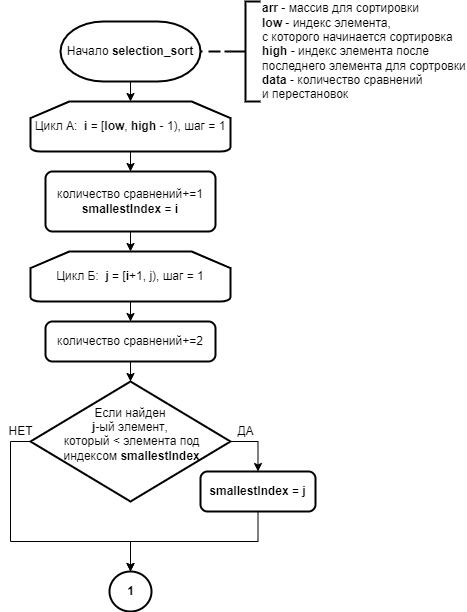

The diagram above was exported from draw.io. Its source (the exported page's mxGraphModel, read from the mxfile embedded in the PNG):
<mxGraphModel dx="782" dy="857" grid="1" gridSize="10" guides="1" tooltips="1" connect="1" arrows="1" fold="1" page="1" pageScale="1" pageWidth="827" pageHeight="1169" math="0" shadow="0">
  <root>
    <mxCell id="0" />
    <mxCell id="1" parent="0" />
    <mxCell id="2" style="edgeStyle=orthogonalEdgeStyle;rounded=0;orthogonalLoop=1;jettySize=auto;html=1;exitX=0.5;exitY=1;exitDx=0;exitDy=0;exitPerimeter=0;entryX=0.5;entryY=0;entryDx=0;entryDy=0;entryPerimeter=0;endArrow=classic;endFill=1;strokeWidth=1;" edge="1" source="3" target="7" parent="1">
      <mxGeometry relative="1" as="geometry" />
    </mxCell>
    <mxCell id="3" value="Начало &lt;b&gt;selection_sort&lt;/b&gt;" style="strokeWidth=2;html=1;shape=mxgraph.flowchart.terminator;whiteSpace=wrap;" vertex="1" parent="1">
      <mxGeometry x="370" y="180" width="140" height="60" as="geometry" />
    </mxCell>
    <mxCell id="4" value="" style="edgeStyle=orthogonalEdgeStyle;rounded=0;orthogonalLoop=1;jettySize=auto;html=1;endArrow=none;endFill=0;dashed=1;strokeWidth=2;" edge="1" source="5" target="3" parent="1">
      <mxGeometry relative="1" as="geometry" />
    </mxCell>
    <mxCell id="5" value="&lt;b&gt;arr &lt;/b&gt;- массив для сортировки&lt;br&gt;&lt;b&gt;low &lt;/b&gt;- индекс элемента,&lt;br&gt;с которого начинается сортировка&lt;br&gt;&lt;b&gt;high &lt;/b&gt;- индекс элемента после &lt;br&gt;последнего элемента для сортровки&lt;br&gt;&lt;b&gt;data &lt;/b&gt;- количество сравнений &lt;br&gt;и перестановок" style="strokeWidth=2;html=1;shape=mxgraph.flowchart.annotation_2;align=left;labelPosition=right;pointerEvents=1;" vertex="1" parent="1">
      <mxGeometry x="540" y="160" width="30" height="100" as="geometry" />
    </mxCell>
    <mxCell id="6" value="" style="edgeStyle=orthogonalEdgeStyle;rounded=0;orthogonalLoop=1;jettySize=auto;html=1;endArrow=classic;endFill=1;strokeWidth=1;" edge="1" source="7" target="9" parent="1">
      <mxGeometry relative="1" as="geometry" />
    </mxCell>
    <mxCell id="7" value="Цикл А:&amp;nbsp; &lt;b&gt;i&lt;/b&gt; = [&lt;b&gt;low&lt;/b&gt;, &lt;b&gt;high&amp;nbsp;&lt;/b&gt;- 1), шаг = 1" style="strokeWidth=2;html=1;shape=mxgraph.flowchart.loop_limit;whiteSpace=wrap;" vertex="1" parent="1">
      <mxGeometry x="340" y="260" width="200" height="50" as="geometry" />
    </mxCell>
    <mxCell id="8" style="edgeStyle=orthogonalEdgeStyle;rounded=0;orthogonalLoop=1;jettySize=auto;html=1;exitX=0.5;exitY=1;exitDx=0;exitDy=0;entryX=0.5;entryY=0;entryDx=0;entryDy=0;entryPerimeter=0;endArrow=classic;endFill=1;strokeWidth=1;" edge="1" source="9" target="11" parent="1">
      <mxGeometry relative="1" as="geometry" />
    </mxCell>
    <mxCell id="9" value="количество сравнений+=1&lt;br&gt;&lt;b&gt;smallestIndex&lt;/b&gt; = &lt;b&gt;i&lt;/b&gt;" style="rounded=1;whiteSpace=wrap;html=1;absoluteArcSize=1;arcSize=14;strokeWidth=2;shadow=0;glass=0;sketch=0;" vertex="1" parent="1">
      <mxGeometry x="355" y="330" width="170" height="60" as="geometry" />
    </mxCell>
    <mxCell id="10" value="" style="edgeStyle=orthogonalEdgeStyle;rounded=0;orthogonalLoop=1;jettySize=auto;html=1;endArrow=classic;endFill=1;strokeWidth=1;" edge="1" source="11" target="13" parent="1">
      <mxGeometry relative="1" as="geometry" />
    </mxCell>
    <mxCell id="11" value="Цикл Б:&amp;nbsp; &lt;b&gt;j&lt;/b&gt;&amp;nbsp;= [&lt;b&gt;i&lt;/b&gt;+1,&amp;nbsp;j), шаг = 1" style="strokeWidth=2;html=1;shape=mxgraph.flowchart.loop_limit;whiteSpace=wrap;" vertex="1" parent="1">
      <mxGeometry x="340" y="410" width="200" height="50" as="geometry" />
    </mxCell>
    <mxCell id="12" value="" style="edgeStyle=orthogonalEdgeStyle;rounded=0;orthogonalLoop=1;jettySize=auto;html=1;endArrow=classic;endFill=1;strokeWidth=1;" edge="1" source="13" target="16" parent="1">
      <mxGeometry relative="1" as="geometry" />
    </mxCell>
    <mxCell id="13" value="количество сравнений+=2" style="rounded=1;whiteSpace=wrap;html=1;absoluteArcSize=1;arcSize=14;strokeWidth=2;shadow=0;glass=0;sketch=0;" vertex="1" parent="1">
      <mxGeometry x="355" y="480" width="170" height="40" as="geometry" />
    </mxCell>
    <mxCell id="14" style="edgeStyle=orthogonalEdgeStyle;rounded=0;orthogonalLoop=1;jettySize=auto;html=1;exitX=1;exitY=0.5;exitDx=0;exitDy=0;exitPerimeter=0;entryX=0.5;entryY=0;entryDx=0;entryDy=0;endArrow=classic;endFill=1;strokeWidth=1;" edge="1" source="16" target="18" parent="1">
      <mxGeometry relative="1" as="geometry" />
    </mxCell>
    <mxCell id="15" style="edgeStyle=orthogonalEdgeStyle;rounded=0;orthogonalLoop=1;jettySize=auto;html=1;exitX=0;exitY=0.5;exitDx=0;exitDy=0;exitPerimeter=0;entryX=0.5;entryY=0;entryDx=0;entryDy=0;entryPerimeter=0;endArrow=classic;endFill=1;strokeWidth=1;" edge="1" source="16" target="21" parent="1">
      <mxGeometry relative="1" as="geometry">
        <Array as="points">
          <mxPoint x="320" y="600" />
          <mxPoint x="320" y="700" />
          <mxPoint x="440" y="700" />
        </Array>
      </mxGeometry>
    </mxCell>
    <mxCell id="16" value="&lt;div&gt;&amp;nbsp;Если найден&amp;nbsp;&lt;/div&gt;&lt;b&gt;j&lt;/b&gt;-ый&amp;nbsp;&lt;span&gt;элемент&lt;/span&gt;&lt;span&gt;,&lt;/span&gt;&lt;br&gt;&lt;div&gt;&amp;nbsp;который &amp;lt; элемента под&lt;/div&gt;&lt;div&gt;&amp;nbsp;индексом &lt;b&gt;smallestIndex&lt;/b&gt;&lt;/div&gt;&lt;div&gt;&lt;br&gt;&lt;/div&gt;" style="strokeWidth=2;html=1;shape=mxgraph.flowchart.decision;whiteSpace=wrap;" vertex="1" parent="1">
      <mxGeometry x="340" y="540" width="200" height="120" as="geometry" />
    </mxCell>
    <mxCell id="17" style="edgeStyle=orthogonalEdgeStyle;rounded=0;orthogonalLoop=1;jettySize=auto;html=1;exitX=0.5;exitY=1;exitDx=0;exitDy=0;entryX=0.5;entryY=0;entryDx=0;entryDy=0;entryPerimeter=0;endArrow=classic;endFill=1;strokeWidth=1;" edge="1" source="18" target="21" parent="1">
      <mxGeometry relative="1" as="geometry" />
    </mxCell>
    <mxCell id="18" value="&lt;b&gt;smallestIndex&lt;/b&gt; = &lt;b&gt;j&lt;/b&gt;" style="rounded=1;whiteSpace=wrap;html=1;absoluteArcSize=1;arcSize=14;strokeWidth=2;shadow=0;glass=0;sketch=0;" vertex="1" parent="1">
      <mxGeometry x="510" y="630" width="115" height="40" as="geometry" />
    </mxCell>
    <mxCell id="19" value="ДА" style="text;html=1;align=center;verticalAlign=middle;resizable=0;points=[];autosize=1;strokeColor=none;fillColor=none;" vertex="1" parent="1">
      <mxGeometry x="540" y="580" width="30" height="20" as="geometry" />
    </mxCell>
    <mxCell id="20" value="НЕТ" style="text;html=1;align=center;verticalAlign=middle;resizable=0;points=[];autosize=1;strokeColor=none;fillColor=none;" vertex="1" parent="1">
      <mxGeometry x="310" y="580" width="40" height="20" as="geometry" />
    </mxCell>
    <mxCell id="21" value="&lt;b&gt;1&lt;/b&gt;" style="verticalLabelPosition=middle;verticalAlign=middle;html=1;shape=mxgraph.flowchart.on-page_reference;strokeWidth=2;labelPosition=center;align=center;" vertex="1" parent="1">
      <mxGeometry x="419" y="730" width="42" height="40" as="geometry" />
    </mxCell>
  </root>
</mxGraphModel>